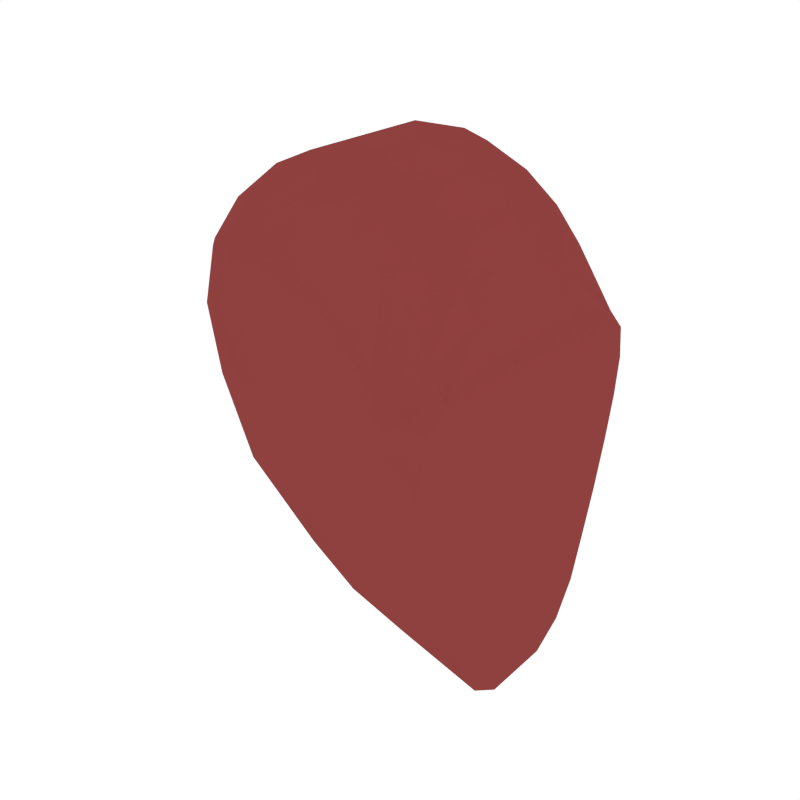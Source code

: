 # Source: Heart_Half.blend  (saved by Blender 2.79.0; exported with 4.5.12 LTS)
import bpy
from mathutils import Matrix  # noqa: F401  (used for matrix-valued properties, if any)

bpy.ops.wm.read_factory_settings(use_empty=True)
scene = bpy.context.scene
scene.name = 'Scene'

# ---- collections
col_collection_1 = bpy.data.collections.new('Collection 1'); scene.collection.children.link(col_collection_1)

# ---- materials (node trees are filled in below, after node groups)
mat_red = bpy.data.materials.new('Red')
mat_red.alpha_threshold = 0.0
mat_red.diffuse_color = (0.2738, 0.05226, 0.04941, 1.0)
mat_red.roughness = 0.5

# ---- node groups
ng_auto_smooth = bpy.data.node_groups.new('Auto Smooth', 'GeometryNodeTree')
_s = ng_auto_smooth.interface.new_socket(name='Geometry', in_out='OUTPUT', socket_type='NodeSocketGeometry')
_s = ng_auto_smooth.interface.new_socket(name='Geometry', in_out='INPUT', socket_type='NodeSocketGeometry')
_s = ng_auto_smooth.interface.new_socket(name='Angle', in_out='INPUT', socket_type='NodeSocketFloat')
_s.subtype = 'ANGLE'
_s.min_value = 0.0
_s.max_value = 3.142
ng_auto_smooth.is_modifier = True
_N = ng_auto_smooth.nodes; _L = ng_auto_smooth.links
n0 = _N.new('NodeGroupOutput'); n0.name = 'Group Output'; n0.location = (480, -100)
n1 = _N.new('NodeGroupInput'); n1.name = 'Group Input'; n1.location = (-420, -300)
n2 = _N.new('NodeGroupInput'); n2.name = 'Group Input.001'; n2.location = (-60, -100)
n3 = _N.new('GeometryNodeSetShadeSmooth'); n3.name = 'Set Shade Smooth'; n3.location = (120, -100)
n3.domain = 'EDGE'
n4 = _N.new('GeometryNodeSetShadeSmooth'); n4.name = 'Set Shade Smooth.001'; n4.location = (300, -100)
n5 = _N.new('GeometryNodeInputMeshEdgeAngle'); n5.name = 'Edge Angle'; n5.location = (-420, -220)
n6 = _N.new('GeometryNodeInputEdgeSmooth'); n6.name = 'Is Edge Smooth'; n6.location = (-60, -160)
n7 = _N.new('GeometryNodeInputShadeSmooth'); n7.name = 'Is Face Smooth'; n7.location = (-240, -340)
n8 = _N.new('FunctionNodeBooleanMath'); n8.name = 'Boolean Math'; n8.location = (-60, -220)
n9 = _N.new('FunctionNodeCompare'); n9.name = 'Compare'; n9.location = (-240, -180)
n9.operation = 'LESS_EQUAL'
_L.new(n5.outputs[0], n9.inputs[0])
_L.new(n4.outputs[0], n0.inputs[0])
_L.new(n1.outputs[1], n9.inputs[1])
_L.new(n9.outputs[0], n8.inputs[0])
_L.new(n7.outputs[0], n8.inputs[1])
_L.new(n2.outputs[0], n3.inputs[0])
_L.new(n6.outputs[0], n3.inputs[1])
_L.new(n3.outputs[0], n4.inputs[0])
_L.new(n8.outputs[0], n3.inputs[2])
n0.is_active_output = True

# ---- material node trees

# ---- world
world_world = bpy.data.worlds.new('World'); scene.world = world_world
world_world.color = (1.0, 1.0, 1.0)
world_world.use_sun_shadow = False
world_world.sun_shadow_jitter_overblur = 0.0
world_world.cycles.sampling_method = 'NONE'
world_world.cycles.sample_map_resolution = 256

# ---- meshes
me_cube_007 = bpy.data.meshes.new('Cube.007')
me_cube_007.from_pydata([(-0.5404, 0.357, 0.439), (-0.481, 0.3671, 0.3839), (-0.5159, 0.3536, 0.5351), (-0.6169, 0.3484, 0.373), (-0.5679, 0.3546, 0.2392), (-0.4121, 0.3592, 0.5192), (-0.6115, 0.3257, 0.4885), (-0.7401, 0.1667, 0.2897), (-0.7401, -0.1667, 0.2897), (-0.695, 0.174, 0.1122), (-0.7359, 0.1504, 0.4375), (-0.7359, -0.1504, 0.4375), (-0.695, -0.174, 0.1122), (-0.06606, 0.1769, 0.4751), (-0.06606, -0.1769, 0.4751), (-0.123, 0.177, 0.5579), (-0.02826, 0.1768, 0.3922), (-0.02826, -0.1768, 0.3922), (-0.123, -0.177, 0.5579), (-0.1974, -0.3699, 0.2002), (-0.2958, -0.368, 0.2562), (-0.1425, -0.3593, 0.3314), (-0.09876, -0.3729, 0.1639), (-0.2475, -0.3653, 0.06504), (-0.3699, -0.3564, 0.08243), (-0.2217, -0.3553, 0.402), (-0.06963, -0.3651, 0.2683), (-0.1241, -0.367, 0.05302), (-0.2236, -0.3004, -0.2526), (-0.2604, -0.3204, -0.1748), (-0.1312, -0.2899, -0.2841), (-0.2733, -0.2838, -0.2931), (-0.3672, -0.3123, -0.1863), (-0.1349, -0.3171, -0.1796), (-0.1452, -0.2568, -0.3685), (-0.2236, 0.3004, -0.2526), (-0.1312, 0.2899, -0.2841), (-0.2604, 0.3204, -0.1748), (-0.2733, 0.2838, -0.2931), (-0.1452, 0.2568, -0.3685), (-0.1349, 0.3171, -0.1796), (-0.3672, 0.3123, -0.1863), (-0.3418, 0.1262, -0.3553), (-0.3418, -0.1262, -0.3553), (-0.1758, 0.1076, -0.4676), (-0.4884, 0.1502, -0.2227), (-0.4884, -0.1502, -0.2227), (-0.1758, -0.1076, -0.4676), (-0.5404, -0.357, 0.439), (-0.6169, -0.3484, 0.373), (-0.5159, -0.3536, 0.5351), (-0.481, -0.3671, 0.3839), (-0.5679, -0.3546, 0.2392), (-0.6115, -0.3257, 0.4885), (-0.4121, -0.3592, 0.5192), (-0.4684, 0.1718, 0.6701), (-0.4684, -0.1718, 0.6701), (-0.591, 0.1537, 0.6173), (-0.3322, 0.1775, 0.6724), (-0.3322, -0.1775, 0.6724), (-0.591, -0.1537, 0.6173), (-0.1974, 0.3699, 0.2002), (-0.09876, 0.3729, 0.1639), (-0.1425, 0.3593, 0.3314), (-0.2958, 0.368, 0.2562), (-0.2475, 0.3653, 0.06504), (-0.1241, 0.367, 0.05302), (-0.06963, 0.3651, 0.2683), (-0.2217, 0.3553, 0.402), (-0.3699, 0.3564, 0.08243), (-0.3622, 0.3091, 0.6149), (-0.484, 0.3008, 0.6201), (-0.59, 0.2714, 0.5699), (-0.6852, 0.1408, 0.5463), (-0.6852, -0.1408, 0.5463), (-0.1643, -0.1991, -0.4304), (-0.317, -0.2283, -0.331), (-0.4462, -0.2647, -0.2053), (-0.4462, 0.2647, -0.2053), (-0.317, 0.2283, -0.331), (-0.1643, 0.1991, -0.4304), (-0.16, -0.3075, 0.4995), (-0.09471, -0.3079, 0.4215), (-0.04377, -0.3087, 0.3464), (0.0, 0.1768, 0.3168), (0.0, -0.1768, 0.3168), (0.0, 0.09165, -0.5697), (0.0, -0.09165, -0.5697), (0.0, -0.3072, -0.1925), (0.0, -0.2682, -0.3163), (0.0, -0.2307, -0.4283), (0.0, 0.3072, -0.1925), (0.0, 0.2682, -0.3163), (0.0, 0.2307, -0.4283), (-0.6883, 0.2675, 0.4392), (-0.6937, 0.2941, 0.3095), (-0.6476, 0.3046, 0.1501), (-0.6883, -0.2675, 0.4392), (-0.6937, -0.2941, 0.3095), (-0.6476, -0.3046, 0.1501), (0.0, -0.3668, 0.2213), (0.0, -0.3771, 0.1414), (0.0, -0.3651, 0.04373), (0.0, 0.3668, 0.2213), (0.0, 0.3771, 0.1414), (0.0, 0.3651, 0.04373), (-0.6084, 0.1695, -0.06763), (-0.6084, -0.1695, -0.06763), (-0.04377, 0.3087, 0.3464), (-0.09471, 0.3079, 0.4215), (-0.16, 0.3075, 0.4995), (-0.59, -0.2714, 0.5699), (-0.484, -0.3008, 0.6201), (-0.3622, -0.3091, 0.6149), (-0.3105, -0.3553, 0.465), (-0.3912, -0.3665, 0.3093), (-0.4803, -0.3511, 0.1306), (-0.2085, 0.1772, 0.6261), (-0.2085, -0.1772, 0.6261), (-0.4063, -0.3334, -0.05799), (-0.2746, -0.3427, -0.06032), (-0.1385, -0.3453, -0.06408), (-0.1385, 0.3453, -0.06408), (-0.2746, 0.3427, -0.06032), (-0.4063, 0.3334, -0.05799), (-0.3105, 0.3553, 0.465), (-0.3912, 0.3665, 0.3093), (-0.4803, 0.3511, 0.1306), (-0.6573, -0.2321, 0.5164), (-0.6573, 0.2321, 0.5164), (0.0, 0.1735, -0.5167), (0.0, 0.3094, 0.281), (0.0, -0.1735, -0.5167), (0.0, -0.3094, 0.281), (-0.5519, 0.3132, -0.03319), (-0.5519, -0.3132, -0.03319), (0.0, -0.3405, -0.06855), (0.0, 0.3405, -0.06855), (-0.2468, 0.3077, 0.5657), (-0.2468, -0.3077, 0.5657)], [], [(7, 8, 11, 10), (0, 1, 4, 3), (1, 126, 127, 4), (3, 4, 96, 95), (4, 127, 134, 96), (0, 2, 5, 1), (2, 71, 70, 5), (1, 5, 125, 126), (5, 70, 138, 125), (0, 3, 6, 2), (3, 95, 94, 6), (2, 6, 72, 71), (6, 94, 129, 72), (106, 107, 12, 9), (7, 95, 96, 9), (13, 14, 17, 16), (9, 96, 134, 106), (10, 11, 74, 73), (9, 12, 8, 7), (7, 10, 94, 95), (10, 73, 129, 94), (8, 98, 97, 11), (11, 97, 128, 74), (8, 12, 99, 98), (12, 107, 135, 99), (117, 118, 18, 15), (13, 109, 110, 15), (42, 43, 46, 45), (15, 110, 138, 117), (16, 17, 85, 84), (15, 18, 14, 13), (13, 16, 108, 109), (16, 84, 131, 108), (14, 82, 83, 17), (17, 83, 133, 85), (14, 18, 81, 82), (18, 118, 139, 81), (19, 20, 24, 23), (20, 115, 116, 24), (23, 24, 119, 120), (24, 116, 135, 119), (19, 21, 25, 20), (21, 82, 81, 25), (20, 25, 114, 115), (25, 81, 139, 114), (19, 22, 26, 21), (22, 101, 100, 26), (21, 26, 83, 82), (26, 100, 133, 83), (19, 23, 27, 22), (23, 120, 121, 27), (22, 27, 102, 101), (27, 121, 136, 102), (28, 29, 32, 31), (29, 120, 119, 32), (31, 32, 77, 76), (32, 119, 135, 77), (28, 30, 33, 29), (30, 89, 88, 33), (29, 33, 121, 120), (33, 88, 136, 121), (28, 31, 34, 30), (31, 76, 75, 34), (30, 34, 90, 89), (34, 75, 132, 90), (35, 36, 39, 38), (36, 92, 93, 39), (38, 39, 80, 79), (39, 93, 130, 80), (35, 37, 40, 36), (37, 123, 122, 40), (36, 40, 91, 92), (40, 122, 137, 91), (35, 38, 41, 37), (38, 79, 78, 41), (37, 41, 124, 123), (41, 78, 134, 124), (86, 87, 47, 44), (42, 79, 80, 44), (55, 56, 59, 58), (44, 80, 130, 86), (45, 46, 107, 106), (44, 47, 43, 42), (42, 45, 78, 79), (45, 106, 134, 78), (43, 76, 77, 46), (46, 77, 135, 107), (43, 47, 75, 76), (47, 87, 132, 75), (48, 49, 52, 51), (49, 98, 99, 52), (51, 52, 116, 115), (52, 99, 135, 116), (48, 50, 53, 49), (50, 112, 111, 53), (49, 53, 97, 98), (53, 111, 128, 97), (48, 51, 54, 50), (51, 115, 114, 54), (50, 54, 113, 112), (54, 114, 139, 113), (73, 74, 60, 57), (55, 71, 72, 57), (57, 72, 129, 73), (58, 59, 118, 117), (57, 60, 56, 55), (55, 58, 70, 71), (58, 117, 138, 70), (56, 112, 113, 59), (59, 113, 139, 118), (56, 60, 111, 112), (60, 74, 128, 111), (61, 62, 66, 65), (62, 104, 105, 66), (65, 66, 122, 123), (66, 105, 137, 122), (61, 63, 67, 62), (63, 109, 108, 67), (62, 67, 103, 104), (67, 108, 131, 103), (61, 64, 68, 63), (64, 126, 125, 68), (63, 68, 110, 109), (68, 125, 138, 110), (61, 65, 69, 64), (65, 123, 124, 69), (64, 69, 127, 126), (69, 124, 134, 127), (84, 85, 133, 100, 101, 102, 136, 88, 89, 90, 132, 87, 86, 130, 93, 92, 91, 137, 105, 104, 103, 131)])
me_cube_007.polygons.foreach_set('use_smooth', [True] * 129)
me_cube_007.materials.append(mat_red)
me_cube_007.use_remesh_preserve_volume = False
me_cube_007.use_remesh_preserve_attributes = False
me_cube_007.use_mirror_vertex_groups = False
me_cube_007.update()

# ---- objects
ob_heart_half = bpy.data.objects.new('Heart_Half', me_cube_007)

# ---- transforms, parenting, visibility, modifiers, constraints
ob_heart_half.location = (0.0, 0.0, 0.0)
ob_heart_half.lineart.crease_threshold = 0.0
_m = ob_heart_half.modifiers.new('Auto Smooth', 'NODES')
_m.node_group = ng_auto_smooth
_gi = [s.identifier for s in ng_auto_smooth.interface.items_tree if s.item_type == 'SOCKET' and s.in_out == 'INPUT']
_m[_gi[1]] = 0.5829  # Angle

# ---- collection membership
col_collection_1.objects.link(ob_heart_half)

# ---- scene / render settings (as saved in the file)
scene.frame_start = 1; scene.frame_end = 250; scene.frame_set(0)
scene.render.engine = 'CYCLES'
scene.render.resolution_x = 1000
scene.render.resolution_y = 1000
scene.render.dither_intensity = 0.0
scene.cycles.samples = 200
scene.cycles.sampling_pattern = 'TABULATED_SOBOL'
scene.cycles.light_sampling_threshold = 0.0
scene.cycles.use_adaptive_sampling = False
scene.cycles.use_light_tree = False
scene.cycles.caustics_reflective = False
scene.cycles.caustics_refractive = False
scene.cycles.blur_glossy = 0.0
scene.cycles.max_bounces = 2
scene.cycles.pixel_filter_type = 'GAUSSIAN'
scene.cycles.sample_clamp_indirect = 0.0
scene.view_settings.view_transform = 'Standard'
bpy.context.view_layer.update()

# ---- added for rendering (the .blend has no active camera): camera
cam_auto = bpy.data.cameras.new('AutoCamera')
cam_auto.lens = 50.0
cam_auto.sensor_width = 36.0
cam_auto.clip_end = 1000.0
ob_auto_camera = bpy.data.objects.new('AutoCamera', cam_auto)
scene.collection.objects.link(ob_auto_camera)
ob_auto_camera.location = (1.13875, -1.81054, 1.25836)
ob_auto_camera.rotation_euler = (1.09748, -7.21219e-08, 0.694738)
scene.camera = ob_auto_camera
bpy.context.view_layer.update()
